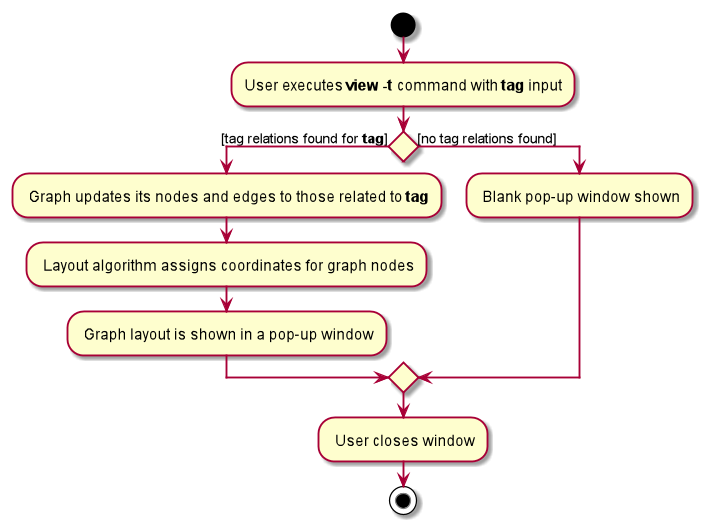

The diagram above was rendered by PlantUML. Its source (embedded in the PNG):
@startuml
start
:User executes **view -t** command with **tag** input;


if () then ([tag relations found for **tag**])
: Graph updates its nodes and edges to those related to **tag**;
: Layout algorithm assigns coordinates for graph nodes;
: Graph layout is shown in a pop-up window;
else ([no tag relations found])
: Blank pop-up window shown;
endif
: User closes window;

stop
@enduml